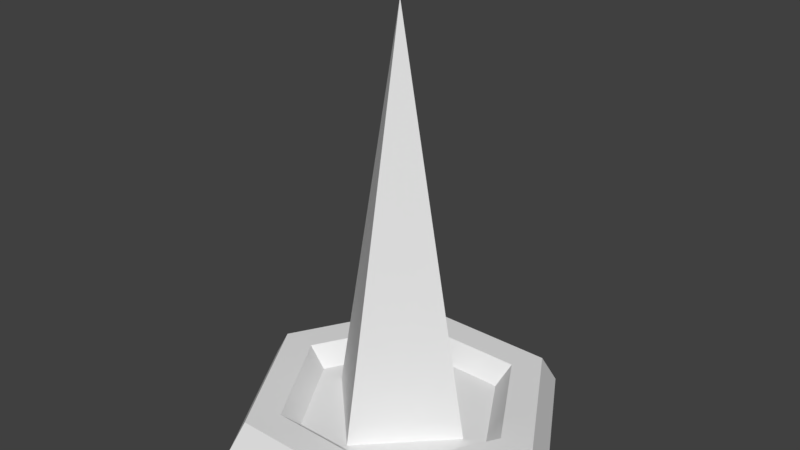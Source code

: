 # Source: SpikeTrap.blend  (saved by Blender 2.79.0; exported with 4.5.12 LTS)
import bpy
from mathutils import Matrix  # noqa: F401  (used for matrix-valued properties, if any)

bpy.ops.wm.read_factory_settings(use_empty=True)
scene = bpy.context.scene
scene.name = 'Scene'

# ---- collections
col_collection_1 = bpy.data.collections.new('Collection 1'); scene.collection.children.link(col_collection_1)

# ---- materials (node trees are filled in below, after node groups)
mat_material = bpy.data.materials.new('Material')
mat_material.alpha_threshold = 0.0
mat_material.use_transparent_shadow = False
mat_material.roughness = 0.5
mat_material.line_color = (0.0, 0.0, 0.0, 1.0)

# ---- material node trees

# ---- world
world_world = bpy.data.worlds.new('World'); scene.world = world_world
world_world.color = (0.05088, 0.05088, 0.05088)
world_world.use_sun_shadow = False
world_world.sun_shadow_jitter_overblur = 0.0
world_world.cycles.sampling_method = 'MANUAL'

# ---- meshes
me_gap = bpy.data.meshes.new('Gap')
me_gap.from_pydata([(0.75, 0.0, 0.05678), (0.375, 0.6495, 0.05678), (-0.375, 0.6495, 0.05678), (-0.75, 6.557e-08, 0.05678), (-0.375, -0.6495, 0.05678), (0.375, -0.6495, 0.05678)], [], [(5, 0, 1, 2, 3, 4)])
me_gap.materials.append(mat_material)
me_gap.use_remesh_preserve_volume = False
me_gap.use_remesh_preserve_attributes = False
me_gap.use_mirror_vertex_groups = False
me_gap.update()
me_spike = bpy.data.meshes.new('Spike')
me_spike.from_pydata([(-6.294e-09, 0.5776, 0.0), (0.5776, -3.057e-08, 0.0), (-5.679e-08, -0.5776, 0.0), (-0.5776, 1.566e-09, 0.0), (0.0, 0.0, 3.051)], [], [(0, 4, 1), (1, 4, 2), (2, 4, 3), (3, 4, 0)])
me_spike.use_remesh_preserve_volume = False
me_spike.use_remesh_preserve_attributes = False
me_spike.use_mirror_vertex_groups = False
me_spike.update()
me_base = bpy.data.meshes.new('Base')
me_base.from_pydata([(1.25, 0.0, 0.0), (1.125, 0.0, 0.2165), (0.875, 0.0, 0.2165), (0.75, 0.0, 0.05678), (0.625, 1.083, 0.0), (0.5625, 0.9743, 0.2165), (0.4375, 0.7578, 0.2165), (0.375, 0.6495, 0.05678), (-0.625, 1.083, 0.0), (-0.5625, 0.9743, 0.2165), (-0.4375, 0.7578, 0.2165), (-0.375, 0.6495, 0.05678), (-1.25, 1.093e-07, 0.0), (-1.125, 9.835e-08, 0.2165), (-0.875, 7.649e-08, 0.2165), (-0.75, 6.557e-08, 0.05678), (-0.625, -1.083, 0.0), (-0.5625, -0.9743, 0.2165), (-0.4375, -0.7578, 0.2165), (-0.375, -0.6495, 0.05678), (0.625, -1.083, 0.0), (0.5625, -0.9743, 0.2165), (0.4375, -0.7578, 0.2165), (0.375, -0.6495, 0.05678)], [], [(0, 4, 5, 1), (1, 5, 6, 2), (2, 6, 7, 3), (4, 8, 9, 5), (5, 9, 10, 6), (6, 10, 11, 7), (8, 12, 13, 9), (9, 13, 14, 10), (10, 14, 15, 11), (12, 16, 17, 13), (13, 17, 18, 14), (14, 18, 19, 15), (16, 20, 21, 17), (17, 21, 22, 18), (18, 22, 23, 19), (20, 0, 1, 21), (21, 1, 2, 22), (22, 2, 3, 23)])
me_base.materials.append(mat_material)
me_base.use_remesh_preserve_volume = False
me_base.use_remesh_preserve_attributes = False
me_base.use_mirror_vertex_groups = False
me_base.update()

# ---- objects
ob_gap = bpy.data.objects.new('Gap', me_gap)
ob_spike = bpy.data.objects.new('Spike', me_spike)
ob_base = bpy.data.objects.new('Base', me_base)

# ---- transforms, parenting, visibility, modifiers, constraints
ob_gap.location = (0.0, 0.0, 0.0)
ob_gap.lock_rotations_4d = False
ob_gap.empty_display_type = 'ARROWS'
ob_gap.lineart.crease_threshold = 0.0
ob_spike.location = (0.0, 0.0, 0.0)
ob_spike.lineart.crease_threshold = 0.0
ob_base.location = (0.0, 0.0, 0.0)
ob_base.lock_rotations_4d = False
ob_base.empty_display_type = 'ARROWS'
ob_base.lineart.crease_threshold = 0.0

# ---- collection membership
col_collection_1.objects.link(ob_gap)
col_collection_1.objects.link(ob_spike)
col_collection_1.objects.link(ob_base)

# ---- scene / render settings (as saved in the file)
scene.frame_start = 1; scene.frame_end = 250; scene.frame_set(1)
scene.render.engine = 'BLENDER_EEVEE_NEXT'
scene.render.resolution_percentage = 50
scene.render.dither_intensity = 0.0
scene.cycles.use_denoising = False
scene.cycles.samples = 128
scene.cycles.sampling_pattern = 'TABULATED_SOBOL'
scene.cycles.use_adaptive_sampling = False
scene.cycles.use_light_tree = False
scene.cycles.blur_glossy = 0.0
scene.cycles.sample_clamp_indirect = 0.0
scene.view_settings.view_transform = 'Standard'
bpy.context.view_layer.update()

# ---- added for rendering (the .blend has no active camera and no usable light): camera, sun
cam_auto = bpy.data.cameras.new('AutoCamera')
cam_auto.lens = 50.0
cam_auto.sensor_width = 36.0
cam_auto.clip_end = 1000.0
ob_auto_camera = bpy.data.objects.new('AutoCamera', cam_auto)
scene.collection.objects.link(ob_auto_camera)
ob_auto_camera.location = (4.16287, -4.99545, 4.85561)
ob_auto_camera.rotation_euler = (1.09748, -7.21219e-08, 0.694738)
scene.camera = ob_auto_camera
light_auto_sun = bpy.data.lights.new('AutoSun', 'SUN')
light_auto_sun.energy = 3.0
light_auto_sun.angle = 0.0523599
ob_auto_sun = bpy.data.objects.new('AutoSun', light_auto_sun)
scene.collection.objects.link(ob_auto_sun)
ob_auto_sun.rotation_euler = (0.872665, 0.174533, 0.523599)
bpy.context.view_layer.update()
